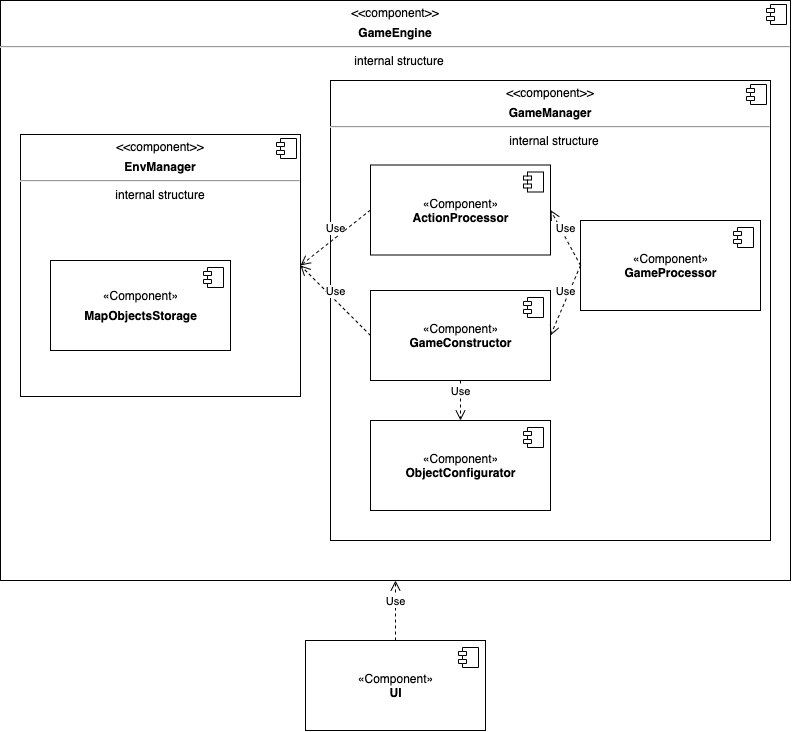

The diagram above was exported from draw.io. Its source (the exported page's mxGraphModel, read from the mxfile embedded in the PNG):
<mxGraphModel dx="707" dy="773" grid="1" gridSize="10" guides="1" tooltips="1" connect="1" arrows="1" fold="1" page="1" pageScale="1" pageWidth="827" pageHeight="1169" math="0" shadow="0">
  <root>
    <mxCell id="0" />
    <mxCell id="1" parent="0" />
    <mxCell id="wmsImr4d5_PxxIadP4uR-53" value="&lt;p style=&quot;margin: 0px ; margin-top: 6px ; text-align: center&quot;&gt;&amp;lt;&amp;lt;component&amp;gt;&amp;gt;&lt;/p&gt;&lt;p style=&quot;margin: 0px ; margin-top: 6px ; text-align: center&quot;&gt;&lt;b&gt;GameEngine&lt;/b&gt;&lt;/p&gt;&lt;hr&gt;&lt;p style=&quot;text-align: center ; margin: 0px ; margin-left: 8px&quot;&gt;internal structure&lt;/p&gt;" style="align=left;overflow=fill;html=1;dropTarget=0;" parent="1" vertex="1">
      <mxGeometry x="30" y="330" width="790" height="580" as="geometry" />
    </mxCell>
    <mxCell id="wmsImr4d5_PxxIadP4uR-54" value="" style="shape=component;jettyWidth=8;jettyHeight=4;" parent="wmsImr4d5_PxxIadP4uR-53" vertex="1">
      <mxGeometry x="1" width="20" height="20" relative="1" as="geometry">
        <mxPoint x="-24" y="4" as="offset" />
      </mxGeometry>
    </mxCell>
    <mxCell id="c66o0GpjVIOfi1zRIFxW-3" value="&lt;p style=&quot;margin: 0px ; margin-top: 6px ; text-align: center&quot;&gt;&amp;lt;&amp;lt;component&amp;gt;&amp;gt;&lt;/p&gt;&lt;p style=&quot;margin: 0px ; margin-top: 6px ; text-align: center&quot;&gt;&lt;b&gt;GameManager&lt;/b&gt;&lt;/p&gt;&lt;hr&gt;&lt;p style=&quot;text-align: center ; margin: 0px ; margin-left: 8px&quot;&gt;internal structure&lt;/p&gt;" style="align=left;overflow=fill;html=1;dropTarget=0;" parent="1" vertex="1">
      <mxGeometry x="360" y="410" width="440" height="460" as="geometry" />
    </mxCell>
    <mxCell id="c66o0GpjVIOfi1zRIFxW-4" value="" style="shape=component;jettyWidth=8;jettyHeight=4;" parent="c66o0GpjVIOfi1zRIFxW-3" vertex="1">
      <mxGeometry x="1" width="20" height="20" relative="1" as="geometry">
        <mxPoint x="-24" y="4" as="offset" />
      </mxGeometry>
    </mxCell>
    <mxCell id="LqHCzErL-rjTKKtctZfh-6" value="«Component»&lt;br&gt;&lt;b&gt;ActionProcessor&lt;/b&gt;" style="html=1;dropTarget=0;" parent="1" vertex="1">
      <mxGeometry x="400" y="494.5" width="180" height="90" as="geometry" />
    </mxCell>
    <mxCell id="LqHCzErL-rjTKKtctZfh-7" value="" style="shape=module;jettyWidth=8;jettyHeight=4;" parent="LqHCzErL-rjTKKtctZfh-6" vertex="1">
      <mxGeometry x="1" width="20" height="20" relative="1" as="geometry">
        <mxPoint x="-27" y="7" as="offset" />
      </mxGeometry>
    </mxCell>
    <mxCell id="LqHCzErL-rjTKKtctZfh-8" value="«Component»&lt;br&gt;&lt;b&gt;GameConstructor&lt;/b&gt;" style="html=1;dropTarget=0;" parent="1" vertex="1">
      <mxGeometry x="400" y="620" width="180" height="90" as="geometry" />
    </mxCell>
    <mxCell id="LqHCzErL-rjTKKtctZfh-9" value="" style="shape=module;jettyWidth=8;jettyHeight=4;" parent="LqHCzErL-rjTKKtctZfh-8" vertex="1">
      <mxGeometry x="1" width="20" height="20" relative="1" as="geometry">
        <mxPoint x="-27" y="7" as="offset" />
      </mxGeometry>
    </mxCell>
    <mxCell id="LqHCzErL-rjTKKtctZfh-10" value="«Component»&lt;br&gt;&lt;b&gt;ObjectConfigurator&lt;/b&gt;" style="html=1;dropTarget=0;" parent="1" vertex="1">
      <mxGeometry x="400" y="750" width="180" height="90" as="geometry" />
    </mxCell>
    <mxCell id="LqHCzErL-rjTKKtctZfh-11" value="" style="shape=module;jettyWidth=8;jettyHeight=4;" parent="LqHCzErL-rjTKKtctZfh-10" vertex="1">
      <mxGeometry x="1" width="20" height="20" relative="1" as="geometry">
        <mxPoint x="-27" y="7" as="offset" />
      </mxGeometry>
    </mxCell>
    <mxCell id="LqHCzErL-rjTKKtctZfh-14" value="«Component»&lt;br&gt;&lt;b&gt;UI&lt;/b&gt;" style="html=1;dropTarget=0;" parent="1" vertex="1">
      <mxGeometry x="335" y="970" width="180" height="90" as="geometry" />
    </mxCell>
    <mxCell id="LqHCzErL-rjTKKtctZfh-15" value="" style="shape=module;jettyWidth=8;jettyHeight=4;" parent="LqHCzErL-rjTKKtctZfh-14" vertex="1">
      <mxGeometry x="1" width="20" height="20" relative="1" as="geometry">
        <mxPoint x="-27" y="7" as="offset" />
      </mxGeometry>
    </mxCell>
    <mxCell id="LqHCzErL-rjTKKtctZfh-16" value="Use" style="html=1;verticalAlign=bottom;endArrow=open;dashed=1;endSize=8;rounded=0;exitX=0.5;exitY=0;exitDx=0;exitDy=0;entryX=0.5;entryY=1;entryDx=0;entryDy=0;" parent="1" source="LqHCzErL-rjTKKtctZfh-14" target="wmsImr4d5_PxxIadP4uR-53" edge="1">
      <mxGeometry relative="1" as="geometry">
        <mxPoint x="210" y="1060" as="sourcePoint" />
        <mxPoint x="320" y="990" as="targetPoint" />
      </mxGeometry>
    </mxCell>
    <mxCell id="c66o0GpjVIOfi1zRIFxW-5" value="Use" style="html=1;verticalAlign=bottom;endArrow=open;dashed=1;endSize=8;rounded=0;exitX=0;exitY=0.5;exitDx=0;exitDy=0;entryX=1;entryY=0.5;entryDx=0;entryDy=0;" parent="1" source="LqHCzErL-rjTKKtctZfh-8" target="sud1LdGiwGX8mQlstHoh-1" edge="1">
      <mxGeometry relative="1" as="geometry">
        <mxPoint x="310" y="640" as="sourcePoint" />
        <mxPoint x="470" y="646" as="targetPoint" />
      </mxGeometry>
    </mxCell>
    <mxCell id="c66o0GpjVIOfi1zRIFxW-6" value="Use" style="html=1;verticalAlign=bottom;endArrow=open;dashed=1;endSize=8;rounded=0;exitX=0.5;exitY=1;exitDx=0;exitDy=0;entryX=0.5;entryY=0;entryDx=0;entryDy=0;" parent="1" source="LqHCzErL-rjTKKtctZfh-8" target="LqHCzErL-rjTKKtctZfh-10" edge="1">
      <mxGeometry relative="1" as="geometry">
        <mxPoint x="310" y="640" as="sourcePoint" />
        <mxPoint x="470" y="646" as="targetPoint" />
      </mxGeometry>
    </mxCell>
    <mxCell id="c66o0GpjVIOfi1zRIFxW-9" value="«Component»&lt;br&gt;&lt;b&gt;GameProcessor&lt;/b&gt;" style="html=1;dropTarget=0;" parent="1" vertex="1">
      <mxGeometry x="610" y="550" width="180" height="90" as="geometry" />
    </mxCell>
    <mxCell id="c66o0GpjVIOfi1zRIFxW-10" value="" style="shape=module;jettyWidth=8;jettyHeight=4;" parent="c66o0GpjVIOfi1zRIFxW-9" vertex="1">
      <mxGeometry x="1" width="20" height="20" relative="1" as="geometry">
        <mxPoint x="-27" y="7" as="offset" />
      </mxGeometry>
    </mxCell>
    <mxCell id="315IMPkppaWEwK6Il6Mx-1" value="Use" style="html=1;verticalAlign=bottom;endArrow=open;dashed=1;endSize=8;rounded=0;exitX=0;exitY=0.5;exitDx=0;exitDy=0;entryX=1;entryY=0.5;entryDx=0;entryDy=0;" parent="1" source="c66o0GpjVIOfi1zRIFxW-9" target="LqHCzErL-rjTKKtctZfh-8" edge="1">
      <mxGeometry relative="1" as="geometry">
        <mxPoint x="310" y="640" as="sourcePoint" />
        <mxPoint x="470" y="646" as="targetPoint" />
      </mxGeometry>
    </mxCell>
    <mxCell id="315IMPkppaWEwK6Il6Mx-2" value="Use" style="html=1;verticalAlign=bottom;endArrow=open;dashed=1;endSize=8;rounded=0;exitX=0;exitY=0.5;exitDx=0;exitDy=0;entryX=1;entryY=0.5;entryDx=0;entryDy=0;" parent="1" source="c66o0GpjVIOfi1zRIFxW-9" target="LqHCzErL-rjTKKtctZfh-6" edge="1">
      <mxGeometry relative="1" as="geometry">
        <mxPoint x="310" y="640" as="sourcePoint" />
        <mxPoint x="470" y="646" as="targetPoint" />
      </mxGeometry>
    </mxCell>
    <mxCell id="315IMPkppaWEwK6Il6Mx-3" value="" style="group" parent="1" vertex="1" connectable="0">
      <mxGeometry x="50" y="464" width="280" height="262" as="geometry" />
    </mxCell>
    <mxCell id="sud1LdGiwGX8mQlstHoh-1" value="&lt;p style=&quot;margin: 0px ; margin-top: 6px ; text-align: center&quot;&gt;&amp;lt;&amp;lt;component&amp;gt;&amp;gt;&lt;/p&gt;&lt;p style=&quot;margin: 0px ; margin-top: 6px ; text-align: center&quot;&gt;&lt;b&gt;EnvManager&lt;/b&gt;&lt;/p&gt;&lt;hr&gt;&lt;p style=&quot;margin: 0px ; margin-left: 8px&quot;&gt;&lt;div style=&quot;text-align: center&quot;&gt;internal structure&lt;/div&gt;&lt;/p&gt;" style="align=left;overflow=fill;html=1;dropTarget=0;" parent="315IMPkppaWEwK6Il6Mx-3" vertex="1">
      <mxGeometry width="280" height="262" as="geometry" />
    </mxCell>
    <mxCell id="sud1LdGiwGX8mQlstHoh-2" value="" style="shape=component;jettyWidth=8;jettyHeight=4;" parent="sud1LdGiwGX8mQlstHoh-1" vertex="1">
      <mxGeometry x="1" width="20" height="20" relative="1" as="geometry">
        <mxPoint x="-24" y="4" as="offset" />
      </mxGeometry>
    </mxCell>
    <mxCell id="LqHCzErL-rjTKKtctZfh-12" value="«Component»&lt;br&gt;&lt;p style=&quot;margin: 6px 0px 0px&quot;&gt;&lt;b&gt;MapObjectsStorage&lt;/b&gt;&lt;/p&gt;" style="html=1;dropTarget=0;" parent="315IMPkppaWEwK6Il6Mx-3" vertex="1">
      <mxGeometry x="30" y="126" width="180" height="90" as="geometry" />
    </mxCell>
    <mxCell id="LqHCzErL-rjTKKtctZfh-13" value="" style="shape=module;jettyWidth=8;jettyHeight=4;" parent="LqHCzErL-rjTKKtctZfh-12" vertex="1">
      <mxGeometry x="1" width="20" height="20" relative="1" as="geometry">
        <mxPoint x="-27" y="7" as="offset" />
      </mxGeometry>
    </mxCell>
    <mxCell id="315IMPkppaWEwK6Il6Mx-5" value="Use" style="html=1;verticalAlign=bottom;endArrow=open;dashed=1;endSize=8;rounded=0;exitX=0;exitY=0.5;exitDx=0;exitDy=0;entryX=1;entryY=0.5;entryDx=0;entryDy=0;" parent="1" source="LqHCzErL-rjTKKtctZfh-6" target="sud1LdGiwGX8mQlstHoh-1" edge="1">
      <mxGeometry relative="1" as="geometry">
        <mxPoint x="310" y="640" as="sourcePoint" />
        <mxPoint x="470" y="646" as="targetPoint" />
      </mxGeometry>
    </mxCell>
  </root>
</mxGraphModel>